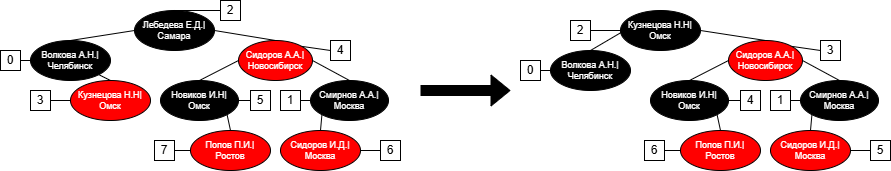

The diagram above was exported from draw.io. Its source (the exported page's mxGraphModel, read from the mxfile embedded in the PNG):
<mxGraphModel dx="1030" dy="660" grid="1" gridSize="10" guides="1" tooltips="1" connect="1" arrows="1" fold="1" page="1" pageScale="1" pageWidth="827" pageHeight="1169" math="0" shadow="0">
  <root>
    <mxCell id="0" />
    <mxCell id="1" parent="0" />
    <mxCell id="XgewZrJkaiiG2Bapt7b8-1" parent="1" style="ellipse;whiteSpace=wrap;html=1;fillColor=light-dark(#000000,#1A1A1A);fontColor=#FFFFFF;fontSize=9;" value="&lt;font&gt;&lt;font&gt;Лебедева Е.Д&lt;/font&gt;.|Самара&lt;/font&gt;" vertex="1">
      <mxGeometry height="40" width="80" x="374" y="210" as="geometry" />
    </mxCell>
    <mxCell id="XgewZrJkaiiG2Bapt7b8-2" parent="1" style="ellipse;whiteSpace=wrap;html=1;fillColor=light-dark(#000000,#1A1A1A);fontColor=#FFFFFF;fontSize=9;" value="Волкова А.Н.|Челябинск" vertex="1">
      <mxGeometry height="40" width="80" x="270" y="240" as="geometry" />
    </mxCell>
    <mxCell id="XgewZrJkaiiG2Bapt7b8-3" parent="1" style="ellipse;whiteSpace=wrap;html=1;fillColor=light-dark(#FF0000,#1A1A1A);fontColor=#FFFFFF;fontSize=9;" value="Сидоров А.А.|Новосибирск" vertex="1">
      <mxGeometry height="40" width="74" x="478" y="240" as="geometry" />
    </mxCell>
    <mxCell id="XgewZrJkaiiG2Bapt7b8-4" parent="1" style="ellipse;whiteSpace=wrap;html=1;fillColor=light-dark(#FF0000,#1A1A1A);fontColor=#FFFFFF;fontSize=9;" value="Кузнецова Н.Н|Омск" vertex="1">
      <mxGeometry height="40" width="80" x="310" y="280" as="geometry" />
    </mxCell>
    <mxCell id="XgewZrJkaiiG2Bapt7b8-5" parent="1" style="ellipse;whiteSpace=wrap;html=1;fillColor=light-dark(#000000,#1A1A1A);fontColor=#FFFFFF;fontSize=9;" value="Новиков И.Н|Омск" vertex="1">
      <mxGeometry height="40" width="78" x="400" y="280" as="geometry" />
    </mxCell>
    <mxCell id="XgewZrJkaiiG2Bapt7b8-6" parent="1" style="ellipse;whiteSpace=wrap;html=1;fillColor=light-dark(#000000,#1A1A1A);fontColor=#FFFFFF;fontSize=9;" value="Смирнов А.А.|Москва" vertex="1">
      <mxGeometry height="40" width="78" x="550" y="280" as="geometry" />
    </mxCell>
    <mxCell id="XgewZrJkaiiG2Bapt7b8-7" parent="1" style="ellipse;whiteSpace=wrap;html=1;fillColor=light-dark(#FF0000,#1A1A1A);fontColor=#FFFFFF;fontSize=9;" value="Сидоров И.Д.|Москва" vertex="1">
      <mxGeometry height="40" width="80" x="520" y="330" as="geometry" />
    </mxCell>
    <mxCell id="XgewZrJkaiiG2Bapt7b8-8" parent="1" style="ellipse;whiteSpace=wrap;html=1;fillColor=light-dark(#FF0000,#1A1A1A);fontColor=#FFFFFF;fontSize=9;" value="Попов П.И.|&lt;div&gt;Ростов&lt;/div&gt;" vertex="1">
      <mxGeometry height="40" width="80" x="430" y="330" as="geometry" />
    </mxCell>
    <mxCell id="XgewZrJkaiiG2Bapt7b8-9" edge="1" parent="1" source="XgewZrJkaiiG2Bapt7b8-2" style="endArrow=none;html=1;rounded=0;entryX=0;entryY=0.5;entryDx=0;entryDy=0;exitX=0.5;exitY=0;exitDx=0;exitDy=0;" target="XgewZrJkaiiG2Bapt7b8-1" value="">
      <mxGeometry height="50" relative="1" width="50" as="geometry">
        <mxPoint x="400" y="290" as="sourcePoint" />
        <mxPoint x="450" y="240" as="targetPoint" />
      </mxGeometry>
    </mxCell>
    <mxCell id="XgewZrJkaiiG2Bapt7b8-10" edge="1" parent="1" source="XgewZrJkaiiG2Bapt7b8-3" style="endArrow=none;html=1;rounded=0;entryX=1;entryY=0.5;entryDx=0;entryDy=0;exitX=0.5;exitY=0;exitDx=0;exitDy=0;" target="XgewZrJkaiiG2Bapt7b8-1" value="">
      <mxGeometry height="50" relative="1" width="50" as="geometry">
        <mxPoint x="400" y="290" as="sourcePoint" />
        <mxPoint x="450" y="240" as="targetPoint" />
      </mxGeometry>
    </mxCell>
    <mxCell id="XgewZrJkaiiG2Bapt7b8-12" edge="1" parent="1" source="XgewZrJkaiiG2Bapt7b8-4" style="endArrow=none;html=1;rounded=0;entryX=1;entryY=1;entryDx=0;entryDy=0;exitX=0.5;exitY=0;exitDx=0;exitDy=0;" target="XgewZrJkaiiG2Bapt7b8-2" value="">
      <mxGeometry height="50" relative="1" width="50" as="geometry">
        <mxPoint x="400" y="290" as="sourcePoint" />
        <mxPoint x="450" y="240" as="targetPoint" />
      </mxGeometry>
    </mxCell>
    <mxCell id="XgewZrJkaiiG2Bapt7b8-13" edge="1" parent="1" source="XgewZrJkaiiG2Bapt7b8-5" style="endArrow=none;html=1;rounded=0;entryX=0;entryY=0.5;entryDx=0;entryDy=0;exitX=0.5;exitY=0;exitDx=0;exitDy=0;" target="XgewZrJkaiiG2Bapt7b8-3" value="">
      <mxGeometry height="50" relative="1" width="50" as="geometry">
        <mxPoint x="400" y="290" as="sourcePoint" />
        <mxPoint x="450" y="240" as="targetPoint" />
      </mxGeometry>
    </mxCell>
    <mxCell id="XgewZrJkaiiG2Bapt7b8-14" edge="1" parent="1" source="XgewZrJkaiiG2Bapt7b8-6" style="endArrow=none;html=1;rounded=0;entryX=1;entryY=0.5;entryDx=0;entryDy=0;exitX=0.5;exitY=0;exitDx=0;exitDy=0;" target="XgewZrJkaiiG2Bapt7b8-3" value="">
      <mxGeometry height="50" relative="1" width="50" as="geometry">
        <mxPoint x="400" y="290" as="sourcePoint" />
        <mxPoint x="450" y="240" as="targetPoint" />
      </mxGeometry>
    </mxCell>
    <mxCell id="XgewZrJkaiiG2Bapt7b8-15" edge="1" parent="1" source="XgewZrJkaiiG2Bapt7b8-8" style="endArrow=none;html=1;rounded=0;entryX=1;entryY=1;entryDx=0;entryDy=0;exitX=0.5;exitY=0;exitDx=0;exitDy=0;" target="XgewZrJkaiiG2Bapt7b8-5" value="">
      <mxGeometry height="50" relative="1" width="50" as="geometry">
        <mxPoint x="400" y="290" as="sourcePoint" />
        <mxPoint x="450" y="240" as="targetPoint" />
      </mxGeometry>
    </mxCell>
    <mxCell id="XgewZrJkaiiG2Bapt7b8-16" edge="1" parent="1" source="XgewZrJkaiiG2Bapt7b8-7" style="endArrow=none;html=1;rounded=0;entryX=0;entryY=1;entryDx=0;entryDy=0;exitX=0.5;exitY=0;exitDx=0;exitDy=0;" target="XgewZrJkaiiG2Bapt7b8-6" value="">
      <mxGeometry height="50" relative="1" width="50" as="geometry">
        <mxPoint x="400" y="290" as="sourcePoint" />
        <mxPoint x="450" y="240" as="targetPoint" />
      </mxGeometry>
    </mxCell>
    <mxCell id="XgewZrJkaiiG2Bapt7b8-20" parent="1" style="whiteSpace=wrap;html=1;aspect=fixed;" value="2" vertex="1">
      <mxGeometry height="20" width="20" x="460" y="200" as="geometry" />
    </mxCell>
    <mxCell id="XgewZrJkaiiG2Bapt7b8-21" edge="1" parent="1" source="XgewZrJkaiiG2Bapt7b8-1" style="endArrow=none;html=1;rounded=0;exitX=0.5;exitY=0;exitDx=0;exitDy=0;entryX=0;entryY=0.5;entryDx=0;entryDy=0;" target="XgewZrJkaiiG2Bapt7b8-20" value="">
      <mxGeometry height="50" relative="1" width="50" as="geometry">
        <mxPoint x="390" y="200" as="sourcePoint" />
        <mxPoint x="440" y="150" as="targetPoint" />
      </mxGeometry>
    </mxCell>
    <mxCell id="XgewZrJkaiiG2Bapt7b8-22" parent="1" style="whiteSpace=wrap;html=1;aspect=fixed;" value="0" vertex="1">
      <mxGeometry height="20" width="20" x="240" y="250" as="geometry" />
    </mxCell>
    <mxCell id="XgewZrJkaiiG2Bapt7b8-23" parent="1" style="whiteSpace=wrap;html=1;aspect=fixed;" value="4" vertex="1">
      <mxGeometry height="20" width="20" x="570" y="240" as="geometry" />
    </mxCell>
    <mxCell id="XgewZrJkaiiG2Bapt7b8-24" edge="1" parent="1" source="XgewZrJkaiiG2Bapt7b8-2" style="endArrow=none;html=1;rounded=0;exitX=0;exitY=0.5;exitDx=0;exitDy=0;entryX=1;entryY=0.5;entryDx=0;entryDy=0;" target="XgewZrJkaiiG2Bapt7b8-22" value="">
      <mxGeometry height="50" relative="1" width="50" as="geometry">
        <mxPoint x="400" y="340" as="sourcePoint" />
        <mxPoint x="450" y="290" as="targetPoint" />
      </mxGeometry>
    </mxCell>
    <mxCell id="XgewZrJkaiiG2Bapt7b8-25" edge="1" parent="1" source="XgewZrJkaiiG2Bapt7b8-3" style="endArrow=none;html=1;rounded=0;exitX=1;exitY=0;exitDx=0;exitDy=0;entryX=0;entryY=0.5;entryDx=0;entryDy=0;" target="XgewZrJkaiiG2Bapt7b8-23" value="">
      <mxGeometry height="50" relative="1" width="50" as="geometry">
        <mxPoint x="400" y="340" as="sourcePoint" />
        <mxPoint x="450" y="290" as="targetPoint" />
      </mxGeometry>
    </mxCell>
    <mxCell id="XgewZrJkaiiG2Bapt7b8-26" parent="1" style="whiteSpace=wrap;html=1;aspect=fixed;" value="3" vertex="1">
      <mxGeometry height="20" width="20" x="270" y="290" as="geometry" />
    </mxCell>
    <mxCell id="XgewZrJkaiiG2Bapt7b8-27" edge="1" parent="1" source="XgewZrJkaiiG2Bapt7b8-4" style="endArrow=none;html=1;rounded=0;exitX=0;exitY=0.5;exitDx=0;exitDy=0;entryX=1;entryY=0.5;entryDx=0;entryDy=0;" target="XgewZrJkaiiG2Bapt7b8-26" value="">
      <mxGeometry height="50" relative="1" width="50" as="geometry">
        <mxPoint x="400" y="340" as="sourcePoint" />
        <mxPoint x="450" y="290" as="targetPoint" />
      </mxGeometry>
    </mxCell>
    <mxCell id="XgewZrJkaiiG2Bapt7b8-28" parent="1" style="whiteSpace=wrap;html=1;aspect=fixed;" value="5" vertex="1">
      <mxGeometry height="20" width="20" x="490" y="290" as="geometry" />
    </mxCell>
    <mxCell id="XgewZrJkaiiG2Bapt7b8-29" edge="1" parent="1" source="XgewZrJkaiiG2Bapt7b8-28" style="endArrow=none;html=1;rounded=0;entryX=1;entryY=0.5;entryDx=0;entryDy=0;exitX=0;exitY=0.5;exitDx=0;exitDy=0;" target="XgewZrJkaiiG2Bapt7b8-5" value="">
      <mxGeometry height="50" relative="1" width="50" as="geometry">
        <mxPoint x="400" y="340" as="sourcePoint" />
        <mxPoint x="450" y="290" as="targetPoint" />
      </mxGeometry>
    </mxCell>
    <mxCell id="XgewZrJkaiiG2Bapt7b8-30" parent="1" style="whiteSpace=wrap;html=1;aspect=fixed;" value="1" vertex="1">
      <mxGeometry height="20" width="20" x="520" y="290" as="geometry" />
    </mxCell>
    <mxCell id="XgewZrJkaiiG2Bapt7b8-31" edge="1" parent="1" source="XgewZrJkaiiG2Bapt7b8-6" style="endArrow=none;html=1;rounded=0;exitX=0;exitY=0.5;exitDx=0;exitDy=0;entryX=1;entryY=0.5;entryDx=0;entryDy=0;" target="XgewZrJkaiiG2Bapt7b8-30" value="">
      <mxGeometry height="50" relative="1" width="50" as="geometry">
        <mxPoint x="400" y="340" as="sourcePoint" />
        <mxPoint x="450" y="290" as="targetPoint" />
      </mxGeometry>
    </mxCell>
    <mxCell id="XgewZrJkaiiG2Bapt7b8-32" parent="1" style="whiteSpace=wrap;html=1;aspect=fixed;" value="7" vertex="1">
      <mxGeometry height="20" width="20" x="394" y="340" as="geometry" />
    </mxCell>
    <mxCell id="XgewZrJkaiiG2Bapt7b8-33" parent="1" style="whiteSpace=wrap;html=1;aspect=fixed;" value="6" vertex="1">
      <mxGeometry height="20" width="20" x="620" y="340" as="geometry" />
    </mxCell>
    <mxCell id="XgewZrJkaiiG2Bapt7b8-34" edge="1" parent="1" source="XgewZrJkaiiG2Bapt7b8-32" style="endArrow=none;html=1;rounded=0;entryX=0;entryY=0.5;entryDx=0;entryDy=0;exitX=1;exitY=0.5;exitDx=0;exitDy=0;" target="XgewZrJkaiiG2Bapt7b8-8" value="">
      <mxGeometry height="50" relative="1" width="50" as="geometry">
        <mxPoint x="400" y="340" as="sourcePoint" />
        <mxPoint x="450" y="290" as="targetPoint" />
      </mxGeometry>
    </mxCell>
    <mxCell id="XgewZrJkaiiG2Bapt7b8-35" edge="1" parent="1" source="XgewZrJkaiiG2Bapt7b8-33" style="endArrow=none;html=1;rounded=0;entryX=1;entryY=0.5;entryDx=0;entryDy=0;exitX=0;exitY=0.5;exitDx=0;exitDy=0;" target="XgewZrJkaiiG2Bapt7b8-7" value="">
      <mxGeometry height="50" relative="1" width="50" as="geometry">
        <mxPoint x="400" y="340" as="sourcePoint" />
        <mxPoint x="450" y="290" as="targetPoint" />
      </mxGeometry>
    </mxCell>
    <mxCell id="-AxwnSFUAgEs-U4jv9Yl-2" parent="1" style="ellipse;whiteSpace=wrap;html=1;fillColor=light-dark(#000000,#1A1A1A);fontColor=#FFFFFF;fontSize=9;" value="Волкова А.Н.|Челябинск" vertex="1">
      <mxGeometry height="40" width="80" x="790" y="250" as="geometry" />
    </mxCell>
    <mxCell id="-AxwnSFUAgEs-U4jv9Yl-3" parent="1" style="ellipse;whiteSpace=wrap;html=1;fillColor=light-dark(#FF0000,#1A1A1A);fontColor=#FFFFFF;fontSize=9;" value="Сидоров А.А.|Новосибирск" vertex="1">
      <mxGeometry height="40" width="74" x="968" y="240" as="geometry" />
    </mxCell>
    <mxCell id="-AxwnSFUAgEs-U4jv9Yl-4" parent="1" style="ellipse;whiteSpace=wrap;html=1;fillColor=light-dark(#000000,#FFFFFF);fontColor=#FFFFFF;fontSize=9;" value="Кузнецова Н.Н|Омск" vertex="1">
      <mxGeometry height="40" width="80" x="860" y="210" as="geometry" />
    </mxCell>
    <mxCell id="-AxwnSFUAgEs-U4jv9Yl-5" parent="1" style="ellipse;whiteSpace=wrap;html=1;fillColor=light-dark(#000000,#1A1A1A);fontColor=#FFFFFF;fontSize=9;" value="Новиков И.Н|Омск" vertex="1">
      <mxGeometry height="40" width="78" x="890" y="280" as="geometry" />
    </mxCell>
    <mxCell id="-AxwnSFUAgEs-U4jv9Yl-6" parent="1" style="ellipse;whiteSpace=wrap;html=1;fillColor=light-dark(#000000,#1A1A1A);fontColor=#FFFFFF;fontSize=9;" value="Смирнов А.А.|Москва" vertex="1">
      <mxGeometry height="40" width="78" x="1040" y="280" as="geometry" />
    </mxCell>
    <mxCell id="-AxwnSFUAgEs-U4jv9Yl-7" parent="1" style="ellipse;whiteSpace=wrap;html=1;fillColor=light-dark(#FF0000,#1A1A1A);fontColor=#FFFFFF;fontSize=9;" value="Сидоров И.Д.|Москва" vertex="1">
      <mxGeometry height="40" width="80" x="1010" y="330" as="geometry" />
    </mxCell>
    <mxCell id="-AxwnSFUAgEs-U4jv9Yl-8" parent="1" style="ellipse;whiteSpace=wrap;html=1;fillColor=light-dark(#FF0000,#1A1A1A);fontColor=#FFFFFF;fontSize=9;" value="Попов П.И.|&lt;div&gt;Ростов&lt;/div&gt;" vertex="1">
      <mxGeometry height="40" width="80" x="920" y="330" as="geometry" />
    </mxCell>
    <mxCell id="-AxwnSFUAgEs-U4jv9Yl-9" edge="1" parent="1" source="-AxwnSFUAgEs-U4jv9Yl-2" style="endArrow=none;html=1;rounded=0;entryX=0;entryY=0.5;entryDx=0;entryDy=0;exitX=0.5;exitY=0;exitDx=0;exitDy=0;" value="">
      <mxGeometry height="50" relative="1" width="50" as="geometry">
        <mxPoint x="890" y="290" as="sourcePoint" />
        <mxPoint x="864" y="230" as="targetPoint" />
      </mxGeometry>
    </mxCell>
    <mxCell id="-AxwnSFUAgEs-U4jv9Yl-10" edge="1" parent="1" source="-AxwnSFUAgEs-U4jv9Yl-3" style="endArrow=none;html=1;rounded=0;entryX=1;entryY=0.5;entryDx=0;entryDy=0;exitX=0.5;exitY=0;exitDx=0;exitDy=0;" target="-AxwnSFUAgEs-U4jv9Yl-4" value="">
      <mxGeometry height="50" relative="1" width="50" as="geometry">
        <mxPoint x="890" y="290" as="sourcePoint" />
        <mxPoint x="944" y="230" as="targetPoint" />
      </mxGeometry>
    </mxCell>
    <mxCell id="-AxwnSFUAgEs-U4jv9Yl-12" edge="1" parent="1" source="-AxwnSFUAgEs-U4jv9Yl-5" style="endArrow=none;html=1;rounded=0;entryX=0;entryY=0.5;entryDx=0;entryDy=0;exitX=0.5;exitY=0;exitDx=0;exitDy=0;" target="-AxwnSFUAgEs-U4jv9Yl-3" value="">
      <mxGeometry height="50" relative="1" width="50" as="geometry">
        <mxPoint x="890" y="290" as="sourcePoint" />
        <mxPoint x="940" y="240" as="targetPoint" />
      </mxGeometry>
    </mxCell>
    <mxCell id="-AxwnSFUAgEs-U4jv9Yl-13" edge="1" parent="1" source="-AxwnSFUAgEs-U4jv9Yl-6" style="endArrow=none;html=1;rounded=0;entryX=1;entryY=0.5;entryDx=0;entryDy=0;exitX=0.5;exitY=0;exitDx=0;exitDy=0;" target="-AxwnSFUAgEs-U4jv9Yl-3" value="">
      <mxGeometry height="50" relative="1" width="50" as="geometry">
        <mxPoint x="890" y="290" as="sourcePoint" />
        <mxPoint x="940" y="240" as="targetPoint" />
      </mxGeometry>
    </mxCell>
    <mxCell id="-AxwnSFUAgEs-U4jv9Yl-14" edge="1" parent="1" source="-AxwnSFUAgEs-U4jv9Yl-8" style="endArrow=none;html=1;rounded=0;entryX=1;entryY=1;entryDx=0;entryDy=0;exitX=0.5;exitY=0;exitDx=0;exitDy=0;" target="-AxwnSFUAgEs-U4jv9Yl-5" value="">
      <mxGeometry height="50" relative="1" width="50" as="geometry">
        <mxPoint x="890" y="290" as="sourcePoint" />
        <mxPoint x="940" y="240" as="targetPoint" />
      </mxGeometry>
    </mxCell>
    <mxCell id="-AxwnSFUAgEs-U4jv9Yl-15" edge="1" parent="1" source="-AxwnSFUAgEs-U4jv9Yl-7" style="endArrow=none;html=1;rounded=0;entryX=0;entryY=1;entryDx=0;entryDy=0;exitX=0.5;exitY=0;exitDx=0;exitDy=0;" target="-AxwnSFUAgEs-U4jv9Yl-6" value="">
      <mxGeometry height="50" relative="1" width="50" as="geometry">
        <mxPoint x="890" y="290" as="sourcePoint" />
        <mxPoint x="940" y="240" as="targetPoint" />
      </mxGeometry>
    </mxCell>
    <mxCell id="-AxwnSFUAgEs-U4jv9Yl-18" parent="1" style="whiteSpace=wrap;html=1;aspect=fixed;" value="0" vertex="1">
      <mxGeometry height="20" width="20" x="760" y="260" as="geometry" />
    </mxCell>
    <mxCell id="-AxwnSFUAgEs-U4jv9Yl-19" parent="1" style="whiteSpace=wrap;html=1;aspect=fixed;" value="3" vertex="1">
      <mxGeometry height="20" width="20" x="1060" y="240" as="geometry" />
    </mxCell>
    <mxCell id="-AxwnSFUAgEs-U4jv9Yl-20" edge="1" parent="1" source="-AxwnSFUAgEs-U4jv9Yl-2" style="endArrow=none;html=1;rounded=0;exitX=0;exitY=0.5;exitDx=0;exitDy=0;entryX=1;entryY=0.5;entryDx=0;entryDy=0;" target="-AxwnSFUAgEs-U4jv9Yl-18" value="">
      <mxGeometry height="50" relative="1" width="50" as="geometry">
        <mxPoint x="890" y="340" as="sourcePoint" />
        <mxPoint x="940" y="290" as="targetPoint" />
      </mxGeometry>
    </mxCell>
    <mxCell id="-AxwnSFUAgEs-U4jv9Yl-21" edge="1" parent="1" source="-AxwnSFUAgEs-U4jv9Yl-3" style="endArrow=none;html=1;rounded=0;exitX=1;exitY=0;exitDx=0;exitDy=0;entryX=0;entryY=0.5;entryDx=0;entryDy=0;" target="-AxwnSFUAgEs-U4jv9Yl-19" value="">
      <mxGeometry height="50" relative="1" width="50" as="geometry">
        <mxPoint x="890" y="340" as="sourcePoint" />
        <mxPoint x="940" y="290" as="targetPoint" />
      </mxGeometry>
    </mxCell>
    <mxCell id="-AxwnSFUAgEs-U4jv9Yl-22" parent="1" style="whiteSpace=wrap;html=1;aspect=fixed;" value="2" vertex="1">
      <mxGeometry height="20" width="20" x="810" y="220" as="geometry" />
    </mxCell>
    <mxCell id="-AxwnSFUAgEs-U4jv9Yl-23" edge="1" parent="1" source="-AxwnSFUAgEs-U4jv9Yl-4" style="endArrow=none;html=1;rounded=0;exitX=0;exitY=0.5;exitDx=0;exitDy=0;entryX=1;entryY=0.5;entryDx=0;entryDy=0;" target="-AxwnSFUAgEs-U4jv9Yl-22" value="">
      <mxGeometry height="50" relative="1" width="50" as="geometry">
        <mxPoint x="950" y="260" as="sourcePoint" />
        <mxPoint x="1000" y="210" as="targetPoint" />
      </mxGeometry>
    </mxCell>
    <mxCell id="-AxwnSFUAgEs-U4jv9Yl-24" parent="1" style="whiteSpace=wrap;html=1;aspect=fixed;" value="4" vertex="1">
      <mxGeometry height="20" width="20" x="980" y="290" as="geometry" />
    </mxCell>
    <mxCell id="-AxwnSFUAgEs-U4jv9Yl-25" edge="1" parent="1" source="-AxwnSFUAgEs-U4jv9Yl-24" style="endArrow=none;html=1;rounded=0;entryX=1;entryY=0.5;entryDx=0;entryDy=0;exitX=0;exitY=0.5;exitDx=0;exitDy=0;" target="-AxwnSFUAgEs-U4jv9Yl-5" value="">
      <mxGeometry height="50" relative="1" width="50" as="geometry">
        <mxPoint x="890" y="340" as="sourcePoint" />
        <mxPoint x="940" y="290" as="targetPoint" />
      </mxGeometry>
    </mxCell>
    <mxCell id="-AxwnSFUAgEs-U4jv9Yl-26" parent="1" style="whiteSpace=wrap;html=1;aspect=fixed;" value="1" vertex="1">
      <mxGeometry height="20" width="20" x="1010" y="290" as="geometry" />
    </mxCell>
    <mxCell id="-AxwnSFUAgEs-U4jv9Yl-27" edge="1" parent="1" source="-AxwnSFUAgEs-U4jv9Yl-6" style="endArrow=none;html=1;rounded=0;exitX=0;exitY=0.5;exitDx=0;exitDy=0;entryX=1;entryY=0.5;entryDx=0;entryDy=0;" target="-AxwnSFUAgEs-U4jv9Yl-26" value="">
      <mxGeometry height="50" relative="1" width="50" as="geometry">
        <mxPoint x="890" y="340" as="sourcePoint" />
        <mxPoint x="940" y="290" as="targetPoint" />
      </mxGeometry>
    </mxCell>
    <mxCell id="-AxwnSFUAgEs-U4jv9Yl-28" parent="1" style="whiteSpace=wrap;html=1;aspect=fixed;" value="6" vertex="1">
      <mxGeometry height="20" width="20" x="884" y="340" as="geometry" />
    </mxCell>
    <mxCell id="-AxwnSFUAgEs-U4jv9Yl-29" parent="1" style="whiteSpace=wrap;html=1;aspect=fixed;" value="5" vertex="1">
      <mxGeometry height="20" width="20" x="1110" y="340" as="geometry" />
    </mxCell>
    <mxCell id="-AxwnSFUAgEs-U4jv9Yl-30" edge="1" parent="1" source="-AxwnSFUAgEs-U4jv9Yl-28" style="endArrow=none;html=1;rounded=0;entryX=0;entryY=0.5;entryDx=0;entryDy=0;exitX=1;exitY=0.5;exitDx=0;exitDy=0;" target="-AxwnSFUAgEs-U4jv9Yl-8" value="">
      <mxGeometry height="50" relative="1" width="50" as="geometry">
        <mxPoint x="890" y="340" as="sourcePoint" />
        <mxPoint x="940" y="290" as="targetPoint" />
      </mxGeometry>
    </mxCell>
    <mxCell id="-AxwnSFUAgEs-U4jv9Yl-31" edge="1" parent="1" source="-AxwnSFUAgEs-U4jv9Yl-29" style="endArrow=none;html=1;rounded=0;entryX=1;entryY=0.5;entryDx=0;entryDy=0;exitX=0;exitY=0.5;exitDx=0;exitDy=0;" target="-AxwnSFUAgEs-U4jv9Yl-7" value="">
      <mxGeometry height="50" relative="1" width="50" as="geometry">
        <mxPoint x="890" y="340" as="sourcePoint" />
        <mxPoint x="940" y="290" as="targetPoint" />
      </mxGeometry>
    </mxCell>
    <mxCell id="-AxwnSFUAgEs-U4jv9Yl-32" edge="1" parent="1" style="shape=flexArrow;endArrow=classic;html=1;rounded=0;fillColor=light-dark(#000000,#1A1A1A);" value="">
      <mxGeometry height="50" relative="1" width="50" as="geometry">
        <mxPoint x="660" y="290" as="sourcePoint" />
        <mxPoint x="750" y="290" as="targetPoint" />
      </mxGeometry>
    </mxCell>
  </root>
</mxGraphModel>